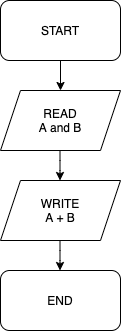

The diagram above was exported from draw.io. Its source (the exported page's mxGraphModel, read from the mxfile embedded in the PNG):
<mxGraphModel dx="905" dy="625" grid="1" gridSize="10" guides="1" tooltips="1" connect="1" arrows="1" fold="1" page="1" pageScale="1" pageWidth="827" pageHeight="1169" math="0" shadow="0">
  <root>
    <mxCell id="0" />
    <mxCell id="1" parent="0" />
    <mxCell id="zwh_0RfSHLahrpset8vI-1" value="START" style="rounded=1;whiteSpace=wrap;html=1;" vertex="1" parent="1">
      <mxGeometry x="280" y="30" width="120" height="60" as="geometry" />
    </mxCell>
    <mxCell id="zwh_0RfSHLahrpset8vI-2" value="READ&lt;br&gt;A and B" style="shape=parallelogram;perimeter=parallelogramPerimeter;whiteSpace=wrap;html=1;fixedSize=1;" vertex="1" parent="1">
      <mxGeometry x="280" y="120" width="120" height="60" as="geometry" />
    </mxCell>
    <mxCell id="zwh_0RfSHLahrpset8vI-3" value="WRITE&lt;br&gt;A + B" style="shape=parallelogram;perimeter=parallelogramPerimeter;whiteSpace=wrap;html=1;fixedSize=1;" vertex="1" parent="1">
      <mxGeometry x="280" y="210" width="120" height="60" as="geometry" />
    </mxCell>
    <mxCell id="zwh_0RfSHLahrpset8vI-4" value="END" style="rounded=1;whiteSpace=wrap;html=1;" vertex="1" parent="1">
      <mxGeometry x="280" y="300" width="120" height="60" as="geometry" />
    </mxCell>
    <mxCell id="zwh_0RfSHLahrpset8vI-5" value="" style="endArrow=classic;html=1;exitX=0.5;exitY=1;exitDx=0;exitDy=0;entryX=0.5;entryY=0;entryDx=0;entryDy=0;" edge="1" parent="1" source="zwh_0RfSHLahrpset8vI-1" target="zwh_0RfSHLahrpset8vI-2">
      <mxGeometry width="50" height="50" relative="1" as="geometry">
        <mxPoint x="390" y="350" as="sourcePoint" />
        <mxPoint x="440" y="300" as="targetPoint" />
      </mxGeometry>
    </mxCell>
    <mxCell id="zwh_0RfSHLahrpset8vI-6" value="" style="endArrow=classic;html=1;exitX=0.5;exitY=1;exitDx=0;exitDy=0;entryX=0.5;entryY=0;entryDx=0;entryDy=0;" edge="1" parent="1">
      <mxGeometry width="50" height="50" relative="1" as="geometry">
        <mxPoint x="339.5" y="180" as="sourcePoint" />
        <mxPoint x="339.5" y="210" as="targetPoint" />
        <Array as="points">
          <mxPoint x="339.5" y="200" />
        </Array>
      </mxGeometry>
    </mxCell>
    <mxCell id="zwh_0RfSHLahrpset8vI-8" value="" style="endArrow=classic;html=1;exitX=0.5;exitY=1;exitDx=0;exitDy=0;entryX=0.5;entryY=0;entryDx=0;entryDy=0;" edge="1" parent="1">
      <mxGeometry width="50" height="50" relative="1" as="geometry">
        <mxPoint x="339.5" y="270" as="sourcePoint" />
        <mxPoint x="339.5" y="300" as="targetPoint" />
        <Array as="points">
          <mxPoint x="339.5" y="290" />
        </Array>
      </mxGeometry>
    </mxCell>
  </root>
</mxGraphModel>